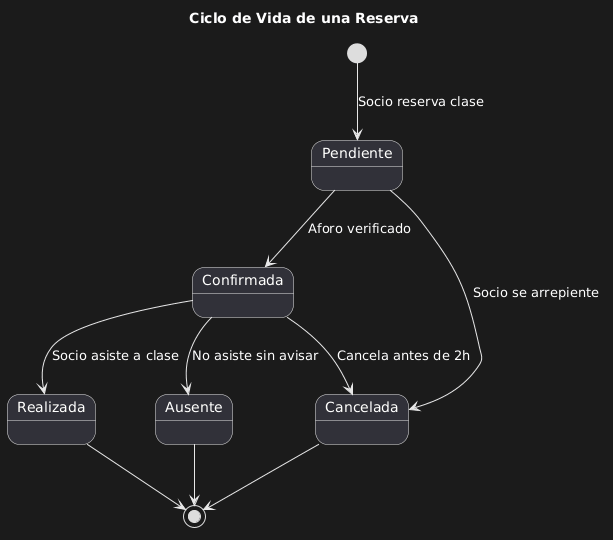

The diagram above was rendered by PlantUML. Its source (embedded in the PNG):
@startuml
title Ciclo de Vida de una Reserva

[*] --> Pendiente : Socio reserva clase

Pendiente --> Confirmada : Aforo verificado
Pendiente --> Cancelada : Socio se arrepiente

Confirmada --> Realizada : Socio asiste a clase
Confirmada --> Cancelada : Cancela antes de 2h
Confirmada --> Ausente : No asiste sin avisar

Realizada --> [*]
Cancelada --> [*]
Ausente --> [*]
@enduml